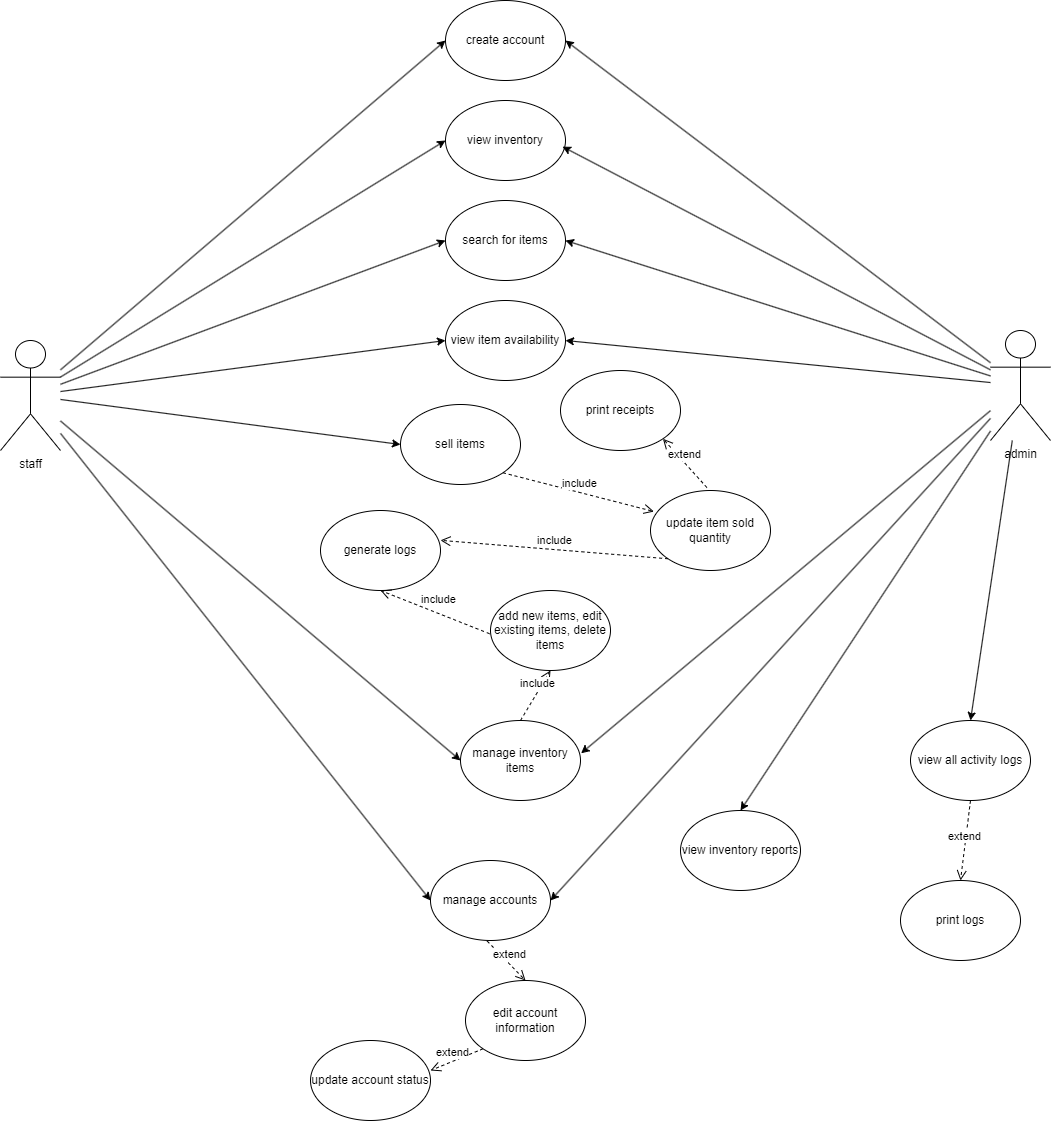

The diagram above was exported from draw.io. Its source (the exported page's mxGraphModel, read from the mxfile embedded in the PNG):
<mxGraphModel dx="2037" dy="1067" grid="1" gridSize="10" guides="1" tooltips="1" connect="1" arrows="1" fold="1" page="1" pageScale="1" pageWidth="1169" pageHeight="827" math="0" shadow="0">
  <root>
    <mxCell id="0" />
    <mxCell id="1" parent="0" />
    <mxCell id="mD3gu3pqc8jyYLGf_663-7" style="rounded=1;orthogonalLoop=1;jettySize=auto;html=1;entryX=0;entryY=0.5;entryDx=0;entryDy=0;strokeColor=default;" edge="1" parent="1" source="mD3gu3pqc8jyYLGf_663-1" target="mD3gu3pqc8jyYLGf_663-6">
      <mxGeometry relative="1" as="geometry" />
    </mxCell>
    <mxCell id="mD3gu3pqc8jyYLGf_663-11" style="rounded=0;orthogonalLoop=1;jettySize=auto;html=1;entryX=0;entryY=0.5;entryDx=0;entryDy=0;" edge="1" parent="1" source="mD3gu3pqc8jyYLGf_663-1" target="mD3gu3pqc8jyYLGf_663-8">
      <mxGeometry relative="1" as="geometry" />
    </mxCell>
    <mxCell id="mD3gu3pqc8jyYLGf_663-12" style="edgeStyle=none;rounded=0;orthogonalLoop=1;jettySize=auto;html=1;entryX=0;entryY=0.5;entryDx=0;entryDy=0;" edge="1" parent="1" source="mD3gu3pqc8jyYLGf_663-1" target="mD3gu3pqc8jyYLGf_663-9">
      <mxGeometry relative="1" as="geometry" />
    </mxCell>
    <mxCell id="mD3gu3pqc8jyYLGf_663-42" style="edgeStyle=none;rounded=0;orthogonalLoop=1;jettySize=auto;html=1;entryX=0;entryY=0.5;entryDx=0;entryDy=0;" edge="1" parent="1" source="mD3gu3pqc8jyYLGf_663-1" target="mD3gu3pqc8jyYLGf_663-31">
      <mxGeometry relative="1" as="geometry" />
    </mxCell>
    <mxCell id="mD3gu3pqc8jyYLGf_663-43" style="edgeStyle=none;rounded=0;orthogonalLoop=1;jettySize=auto;html=1;entryX=0;entryY=0.5;entryDx=0;entryDy=0;" edge="1" parent="1" source="mD3gu3pqc8jyYLGf_663-1" target="mD3gu3pqc8jyYLGf_663-32">
      <mxGeometry relative="1" as="geometry" />
    </mxCell>
    <mxCell id="mD3gu3pqc8jyYLGf_663-45" style="edgeStyle=none;rounded=0;orthogonalLoop=1;jettySize=auto;html=1;entryX=0;entryY=0.5;entryDx=0;entryDy=0;" edge="1" parent="1" source="mD3gu3pqc8jyYLGf_663-1" target="mD3gu3pqc8jyYLGf_663-21">
      <mxGeometry relative="1" as="geometry" />
    </mxCell>
    <mxCell id="mD3gu3pqc8jyYLGf_663-51" style="edgeStyle=none;rounded=0;orthogonalLoop=1;jettySize=auto;html=1;entryX=0;entryY=0.5;entryDx=0;entryDy=0;" edge="1" parent="1" source="mD3gu3pqc8jyYLGf_663-1" target="mD3gu3pqc8jyYLGf_663-47">
      <mxGeometry relative="1" as="geometry" />
    </mxCell>
    <mxCell id="mD3gu3pqc8jyYLGf_663-1" value="staff" style="shape=umlActor;verticalLabelPosition=bottom;verticalAlign=top;html=1;outlineConnect=0;" vertex="1" parent="1">
      <mxGeometry x="60" y="350" width="60" height="110" as="geometry" />
    </mxCell>
    <mxCell id="mD3gu3pqc8jyYLGf_663-15" style="edgeStyle=none;rounded=0;orthogonalLoop=1;jettySize=auto;html=1;entryX=1;entryY=0.5;entryDx=0;entryDy=0;" edge="1" parent="1" source="mD3gu3pqc8jyYLGf_663-3" target="mD3gu3pqc8jyYLGf_663-6">
      <mxGeometry relative="1" as="geometry" />
    </mxCell>
    <mxCell id="mD3gu3pqc8jyYLGf_663-36" style="edgeStyle=none;rounded=0;orthogonalLoop=1;jettySize=auto;html=1;entryX=1;entryY=0.5;entryDx=0;entryDy=0;" edge="1" parent="1" source="mD3gu3pqc8jyYLGf_663-3" target="mD3gu3pqc8jyYLGf_663-31">
      <mxGeometry relative="1" as="geometry" />
    </mxCell>
    <mxCell id="mD3gu3pqc8jyYLGf_663-37" style="edgeStyle=none;rounded=0;orthogonalLoop=1;jettySize=auto;html=1;entryX=1;entryY=0.5;entryDx=0;entryDy=0;" edge="1" parent="1" source="mD3gu3pqc8jyYLGf_663-3" target="mD3gu3pqc8jyYLGf_663-32">
      <mxGeometry relative="1" as="geometry" />
    </mxCell>
    <mxCell id="mD3gu3pqc8jyYLGf_663-50" style="edgeStyle=none;rounded=0;orthogonalLoop=1;jettySize=auto;html=1;entryX=1;entryY=0.5;entryDx=0;entryDy=0;" edge="1" parent="1" source="mD3gu3pqc8jyYLGf_663-3" target="mD3gu3pqc8jyYLGf_663-47">
      <mxGeometry relative="1" as="geometry" />
    </mxCell>
    <mxCell id="mD3gu3pqc8jyYLGf_663-54" style="edgeStyle=none;rounded=0;orthogonalLoop=1;jettySize=auto;html=1;entryX=0.5;entryY=0;entryDx=0;entryDy=0;" edge="1" parent="1" source="mD3gu3pqc8jyYLGf_663-3" target="mD3gu3pqc8jyYLGf_663-28">
      <mxGeometry relative="1" as="geometry" />
    </mxCell>
    <mxCell id="mD3gu3pqc8jyYLGf_663-57" style="edgeStyle=none;rounded=0;orthogonalLoop=1;jettySize=auto;html=1;entryX=0.5;entryY=0;entryDx=0;entryDy=0;" edge="1" parent="1" source="mD3gu3pqc8jyYLGf_663-3" target="mD3gu3pqc8jyYLGf_663-56">
      <mxGeometry relative="1" as="geometry" />
    </mxCell>
    <mxCell id="mD3gu3pqc8jyYLGf_663-3" value="admin" style="shape=umlActor;verticalLabelPosition=bottom;verticalAlign=top;html=1;outlineConnect=0;" vertex="1" parent="1">
      <mxGeometry x="1050" y="340" width="60" height="110" as="geometry" />
    </mxCell>
    <mxCell id="mD3gu3pqc8jyYLGf_663-6" value="create account" style="ellipse;whiteSpace=wrap;html=1;" vertex="1" parent="1">
      <mxGeometry x="505" y="10" width="120" height="80" as="geometry" />
    </mxCell>
    <mxCell id="mD3gu3pqc8jyYLGf_663-8" value="view inventory" style="ellipse;whiteSpace=wrap;html=1;" vertex="1" parent="1">
      <mxGeometry x="505" y="110" width="120" height="80" as="geometry" />
    </mxCell>
    <mxCell id="mD3gu3pqc8jyYLGf_663-9" value="sell items" style="ellipse;whiteSpace=wrap;html=1;" vertex="1" parent="1">
      <mxGeometry x="460" y="414" width="120" height="80" as="geometry" />
    </mxCell>
    <mxCell id="mD3gu3pqc8jyYLGf_663-14" style="edgeStyle=none;rounded=0;orthogonalLoop=1;jettySize=auto;html=1;entryX=0.975;entryY=0.577;entryDx=0;entryDy=0;entryPerimeter=0;" edge="1" parent="1" source="mD3gu3pqc8jyYLGf_663-3" target="mD3gu3pqc8jyYLGf_663-8">
      <mxGeometry relative="1" as="geometry" />
    </mxCell>
    <mxCell id="mD3gu3pqc8jyYLGf_663-20" value="include" style="html=1;verticalAlign=bottom;endArrow=open;dashed=1;endSize=8;curved=0;rounded=0;exitX=1;exitY=1;exitDx=0;exitDy=0;entryX=0.029;entryY=0.263;entryDx=0;entryDy=0;entryPerimeter=0;" edge="1" parent="1" source="mD3gu3pqc8jyYLGf_663-9" target="mD3gu3pqc8jyYLGf_663-16">
      <mxGeometry relative="1" as="geometry">
        <mxPoint x="570" y="789.4300000000001" as="sourcePoint" />
        <mxPoint x="490" y="789.4300000000001" as="targetPoint" />
      </mxGeometry>
    </mxCell>
    <mxCell id="mD3gu3pqc8jyYLGf_663-21" value="manage inventory items" style="ellipse;whiteSpace=wrap;html=1;" vertex="1" parent="1">
      <mxGeometry x="520" y="730" width="120" height="80" as="geometry" />
    </mxCell>
    <mxCell id="mD3gu3pqc8jyYLGf_663-23" value="add new items, edit existing items, delete items" style="ellipse;whiteSpace=wrap;html=1;" vertex="1" parent="1">
      <mxGeometry x="550" y="600" width="120" height="80" as="geometry" />
    </mxCell>
    <mxCell id="mD3gu3pqc8jyYLGf_663-24" value="include" style="html=1;verticalAlign=bottom;endArrow=open;dashed=1;endSize=8;curved=0;rounded=0;entryX=0.5;entryY=1;entryDx=0;entryDy=0;exitX=0.5;exitY=0;exitDx=0;exitDy=0;" edge="1" parent="1" source="mD3gu3pqc8jyYLGf_663-21" target="mD3gu3pqc8jyYLGf_663-23">
      <mxGeometry x="0.1489" relative="1" as="geometry">
        <mxPoint x="650" y="747" as="sourcePoint" />
        <mxPoint x="650" y="700" as="targetPoint" />
        <mxPoint as="offset" />
      </mxGeometry>
    </mxCell>
    <mxCell id="mD3gu3pqc8jyYLGf_663-28" value="view inventory reports" style="ellipse;whiteSpace=wrap;html=1;" vertex="1" parent="1">
      <mxGeometry x="740" y="820" width="120" height="80" as="geometry" />
    </mxCell>
    <mxCell id="mD3gu3pqc8jyYLGf_663-31" value="search for items" style="ellipse;whiteSpace=wrap;html=1;" vertex="1" parent="1">
      <mxGeometry x="505" y="210" width="120" height="80" as="geometry" />
    </mxCell>
    <mxCell id="mD3gu3pqc8jyYLGf_663-32" value="view item availability" style="ellipse;whiteSpace=wrap;html=1;" vertex="1" parent="1">
      <mxGeometry x="505" y="310" width="120" height="80" as="geometry" />
    </mxCell>
    <mxCell id="mD3gu3pqc8jyYLGf_663-16" value="update item sold quantity" style="ellipse;whiteSpace=wrap;html=1;" vertex="1" parent="1">
      <mxGeometry x="710" y="500" width="120" height="80" as="geometry" />
    </mxCell>
    <mxCell id="mD3gu3pqc8jyYLGf_663-34" value="print receipts" style="ellipse;whiteSpace=wrap;html=1;" vertex="1" parent="1">
      <mxGeometry x="620" y="380" width="120" height="80" as="geometry" />
    </mxCell>
    <mxCell id="mD3gu3pqc8jyYLGf_663-35" value="extend" style="html=1;verticalAlign=bottom;endArrow=open;dashed=1;endSize=8;curved=0;rounded=0;exitX=0.47;exitY=-0.037;exitDx=0;exitDy=0;entryX=1;entryY=1;entryDx=0;entryDy=0;exitPerimeter=0;" edge="1" parent="1" source="mD3gu3pqc8jyYLGf_663-16" target="mD3gu3pqc8jyYLGf_663-34">
      <mxGeometry relative="1" as="geometry">
        <mxPoint x="625" y="470" as="sourcePoint" />
        <mxPoint x="700" y="550" as="targetPoint" />
      </mxGeometry>
    </mxCell>
    <mxCell id="mD3gu3pqc8jyYLGf_663-39" value="generate logs" style="ellipse;whiteSpace=wrap;html=1;" vertex="1" parent="1">
      <mxGeometry x="380" y="520" width="120" height="80" as="geometry" />
    </mxCell>
    <mxCell id="mD3gu3pqc8jyYLGf_663-40" value="include" style="html=1;verticalAlign=bottom;endArrow=open;dashed=1;endSize=8;curved=0;rounded=0;exitX=0;exitY=1;exitDx=0;exitDy=0;entryX=1;entryY=0.373;entryDx=0;entryDy=0;entryPerimeter=0;" edge="1" parent="1" source="mD3gu3pqc8jyYLGf_663-16" target="mD3gu3pqc8jyYLGf_663-39">
      <mxGeometry relative="1" as="geometry">
        <mxPoint x="786" y="507" as="sourcePoint" />
        <mxPoint x="720" y="460" as="targetPoint" />
      </mxGeometry>
    </mxCell>
    <mxCell id="mD3gu3pqc8jyYLGf_663-41" value="include" style="html=1;verticalAlign=bottom;endArrow=open;dashed=1;endSize=8;curved=0;rounded=0;exitX=-0.008;exitY=0.54;exitDx=0;exitDy=0;entryX=0.5;entryY=1;entryDx=0;entryDy=0;exitPerimeter=0;" edge="1" parent="1" source="mD3gu3pqc8jyYLGf_663-23" target="mD3gu3pqc8jyYLGf_663-39">
      <mxGeometry x="-0.027" y="-5" relative="1" as="geometry">
        <mxPoint x="748" y="578" as="sourcePoint" />
        <mxPoint x="700" y="630" as="targetPoint" />
        <mxPoint as="offset" />
      </mxGeometry>
    </mxCell>
    <mxCell id="mD3gu3pqc8jyYLGf_663-44" style="edgeStyle=none;rounded=0;orthogonalLoop=1;jettySize=auto;html=1;entryX=1.005;entryY=0.41;entryDx=0;entryDy=0;entryPerimeter=0;" edge="1" parent="1" source="mD3gu3pqc8jyYLGf_663-3" target="mD3gu3pqc8jyYLGf_663-21">
      <mxGeometry relative="1" as="geometry" />
    </mxCell>
    <mxCell id="mD3gu3pqc8jyYLGf_663-47" value="manage accounts" style="ellipse;whiteSpace=wrap;html=1;" vertex="1" parent="1">
      <mxGeometry x="490" y="870" width="120" height="80" as="geometry" />
    </mxCell>
    <mxCell id="mD3gu3pqc8jyYLGf_663-48" value="edit account information" style="ellipse;whiteSpace=wrap;html=1;" vertex="1" parent="1">
      <mxGeometry x="525" y="990" width="120" height="80" as="geometry" />
    </mxCell>
    <mxCell id="mD3gu3pqc8jyYLGf_663-49" value="extend" style="html=1;verticalAlign=bottom;endArrow=open;dashed=1;endSize=8;curved=0;rounded=0;entryX=0.5;entryY=0;entryDx=0;entryDy=0;exitX=0.473;exitY=1.008;exitDx=0;exitDy=0;exitPerimeter=0;" edge="1" parent="1" source="mD3gu3pqc8jyYLGf_663-47" target="mD3gu3pqc8jyYLGf_663-48">
      <mxGeometry x="0.1489" relative="1" as="geometry">
        <mxPoint x="670" y="757" as="sourcePoint" />
        <mxPoint x="660" y="710" as="targetPoint" />
        <mxPoint as="offset" />
      </mxGeometry>
    </mxCell>
    <mxCell id="mD3gu3pqc8jyYLGf_663-52" value="update account status" style="ellipse;whiteSpace=wrap;html=1;" vertex="1" parent="1">
      <mxGeometry x="370" y="1050" width="120" height="80" as="geometry" />
    </mxCell>
    <mxCell id="mD3gu3pqc8jyYLGf_663-53" value="extend" style="html=1;verticalAlign=bottom;endArrow=open;dashed=1;endSize=8;curved=0;rounded=0;entryX=1;entryY=0.375;entryDx=0;entryDy=0;exitX=0;exitY=1;exitDx=0;exitDy=0;entryPerimeter=0;" edge="1" parent="1" source="mD3gu3pqc8jyYLGf_663-48" target="mD3gu3pqc8jyYLGf_663-52">
      <mxGeometry x="0.1489" relative="1" as="geometry">
        <mxPoint x="712" y="938" as="sourcePoint" />
        <mxPoint x="780" y="973" as="targetPoint" />
        <mxPoint as="offset" />
      </mxGeometry>
    </mxCell>
    <mxCell id="mD3gu3pqc8jyYLGf_663-56" value="view all activity logs" style="ellipse;whiteSpace=wrap;html=1;" vertex="1" parent="1">
      <mxGeometry x="970" y="730" width="120" height="80" as="geometry" />
    </mxCell>
    <mxCell id="mD3gu3pqc8jyYLGf_663-58" value="print logs" style="ellipse;whiteSpace=wrap;html=1;" vertex="1" parent="1">
      <mxGeometry x="960" y="890" width="120" height="80" as="geometry" />
    </mxCell>
    <mxCell id="mD3gu3pqc8jyYLGf_663-60" value="extend" style="html=1;verticalAlign=bottom;endArrow=open;dashed=1;endSize=8;curved=0;rounded=0;entryX=0.5;entryY=0;entryDx=0;entryDy=0;exitX=0.5;exitY=1;exitDx=0;exitDy=0;" edge="1" parent="1" source="mD3gu3pqc8jyYLGf_663-56" target="mD3gu3pqc8jyYLGf_663-58">
      <mxGeometry x="0.1489" relative="1" as="geometry">
        <mxPoint x="557" y="961" as="sourcePoint" />
        <mxPoint x="595" y="1000" as="targetPoint" />
        <mxPoint as="offset" />
      </mxGeometry>
    </mxCell>
  </root>
</mxGraphModel>